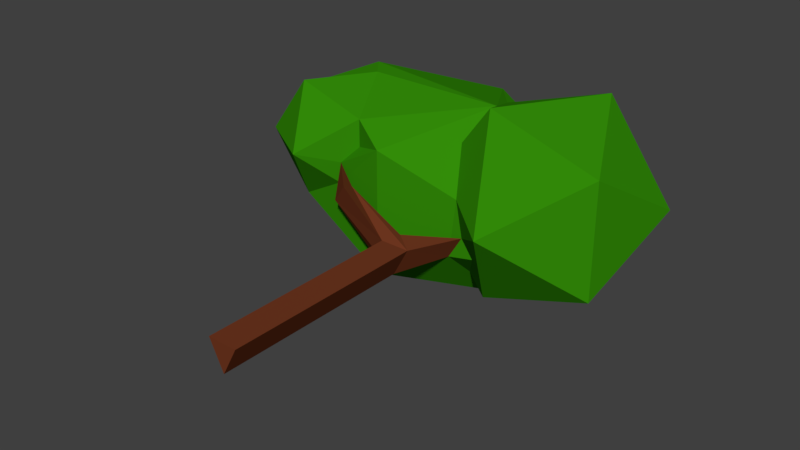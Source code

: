 # Source: Tree01.blend  (saved by Blender 2.78.0; exported with 4.5.12 LTS)
import bpy
from mathutils import Matrix  # noqa: F401  (used for matrix-valued properties, if any)

bpy.ops.wm.read_factory_settings(use_empty=True)
scene = bpy.context.scene
scene.name = 'Scene'

# ---- collections
col_collection_1 = bpy.data.collections.new('Collection 1'); scene.collection.children.link(col_collection_1)

# ---- materials (node trees are filled in below, after node groups)
mat_tree___bark = bpy.data.materials.new('Tree - Bark')
mat_tree___bark.alpha_threshold = 0.0
mat_tree___bark.use_transparent_shadow = False
mat_tree___bark.diffuse_color = (0.1626, 0.0388, 0.01462, 1.0)
mat_tree___bark.roughness = 0.5
mat_tree___bark.specular_intensity = 0.0
mat_tree___leaves = bpy.data.materials.new('Tree - Leaves')
mat_tree___leaves.alpha_threshold = 0.0
mat_tree___leaves.use_transparent_shadow = False
mat_tree___leaves.diffuse_color = (0.03303, 0.2598, 0.0027, 1.0)
mat_tree___leaves.roughness = 0.5
mat_tree___leaves.specular_intensity = 0.05208

# ---- material node trees

# ---- world
world_world_001 = bpy.data.worlds.new('World.001'); scene.world = world_world_001
world_world_001.use_nodes = True; world_world_001.node_tree.nodes.clear()
_N = world_world_001.node_tree.nodes; _L = world_world_001.node_tree.links
n0 = _N.new('ShaderNodeOutputWorld'); n0.name = 'World Output'; n0.location = (300, 300)
n1 = _N.new('ShaderNodeBackground'); n1.name = 'Background'; n1.location = (10, 300)
n1.inputs[0].default_value = (0.05, 0.05, 0.05, 1.0)
_L.new(n1.outputs[0], n0.inputs[0])
n0.is_active_output = True
world_world_001.use_sun_shadow = False
world_world_001.sun_shadow_jitter_overblur = 0.0
world_world_001.cycles.sampling_method = 'MANUAL'

# ---- meshes
me_plane = bpy.data.meshes.new('Plane')
me_plane.from_pydata([(-0.1832, 0.9937, 0.1232), (0.009497, 0.9937, -0.2805), (0.2243, 0.9937, 0.1198), (0.009497, 3.819, -0.2805), (0.2243, 3.819, 0.1198), (-2.493, 5.317, 1.301), (-1.534, 5.317, 1.612), (-2.064, 4.46, -0.01845), (-2.656, 4.46, 0.7969), (-2.064, 4.46, 1.612), (-1.105, 4.46, 1.301), (-1.799, 3.93, 0.7969), (-0.1832, 3.819, 0.1232), (-0.0531, 4.014, 0.1706), (-0.3465, 4.014, -0.3834), (-0.9248, 3.945, 0.5877), (-1.21, 4.081, 0.265), (-1.012, 4.193, 0.4809), (-2.485, 4.769, 0.1875), (-0.635, 4.255, 1.065), (-1.806, 5.657, 1.607), (-2.531, 6.524, 0.1875), (-1.806, 5.657, -1.232), (-0.635, 4.255, -0.69), (-0.7081, 7.094, 1.065), (-0.7081, 7.094, -0.69), (0.4634, 5.692, -1.232), (0.9915, 4.112, 0.387), (2.119, 4.973, 1.206), (0.5611, 4.973, 1.712), (0.5611, 4.973, -0.9379), (2.119, 4.973, -0.4318), (1.422, 6.366, 1.712), (-0.1355, 6.366, 1.206), (1.422, 6.366, -0.9379), (2.385, 6.366, 0.387), (0.9915, 7.227, 0.387), (0.486, 4.566, 0.07313), (0.3023, 4.549, -0.2387), (-1.302, 4.31, 0.6961), (-1.351, 4.336, 0.3837), (0.6481, 4.58, -0.1826), (-1.105, 4.46, 0.9174), (0.3822, 4.574, 0.5752), (0.1519, 4.973, 1.149), (0.3361, 4.973, -0.6283), (-2.458, 5.248, 0.2678), (0.6496, 5.469, -0.8671), (0.4209, 5.254, -0.8361), (0.3061, 5.483, 1.527), (0.4967, 5.736, 1.538), (0.6819, 5.978, -0.7754), (0.388, 6.366, -0.6019), (0.4106, 6.784, -0.03512), (0.4106, 6.784, 0.5345), (0.07161, 6.525, 1.055)], [], [(1, 2, 0), (4, 0, 2), (3, 2, 1), (12, 1, 0), (20, 21, 5), (8, 5, 46), (9, 6, 5), (8, 18, 7), (8, 9, 5), (9, 10, 6), (11, 8, 7), (11, 9, 8), (11, 10, 9), (3, 13, 4), (13, 38, 37), (12, 17, 15), (12, 16, 3), (17, 39, 15), (39, 16, 15), (3, 16, 14), (4, 13, 17), (17, 14, 16), (40, 7, 23), (18, 21, 22), (18, 22, 23), (38, 37, 43), (10, 19, 49), (21, 20, 24), (22, 21, 25), (23, 22, 26), (19, 44, 49), (20, 49, 24), (21, 24, 25), (22, 25, 26), (24, 55, 54), (24, 53, 25), (25, 52, 26), (27, 28, 29), (28, 27, 31), (29, 43, 27), (27, 37, 41), (27, 30, 31), (28, 31, 35), (29, 28, 32), (30, 45, 48), (31, 30, 34), (28, 35, 32), (32, 50, 29), (47, 51, 34), (31, 34, 35), (32, 35, 36), (34, 53, 36), (35, 34, 36), (4, 12, 0), (3, 4, 2), (12, 3, 1), (3, 14, 13), (12, 4, 17), (12, 15, 16), (17, 40, 39), (3, 38, 14), (17, 13, 14), (37, 41, 38), (7, 46, 18), (54, 36, 53), (38, 37, 45), (37, 38, 4), (51, 47, 26), (26, 48, 23), (49, 50, 33), (37, 4, 13), (55, 32, 36), (49, 44, 29), (11, 40, 39), (10, 39, 42), (48, 45, 23), (23, 45, 38), (5, 6, 20), (21, 18, 46), (46, 5, 21), (8, 46, 18), (13, 14, 38), (39, 40, 16), (23, 19, 40), (19, 39, 40), (7, 18, 23), (43, 19, 38), (23, 38, 19), (42, 39, 19), (49, 20, 6), (10, 42, 19), (49, 6, 10), (19, 43, 44), (24, 49, 33), (33, 55, 24), (24, 54, 53), (51, 26, 52), (25, 53, 52), (29, 44, 43), (27, 43, 37), (41, 30, 27), (49, 29, 50), (32, 33, 50), (30, 48, 47), (51, 52, 34), (34, 30, 47), (34, 52, 53), (17, 16, 40), (54, 55, 36), (45, 30, 41), (45, 41, 38), (3, 4, 38), (26, 47, 48), (55, 33, 32), (11, 7, 40), (10, 11, 39)])
me_plane.polygons.foreach_set('material_index', [0, 0, 0, 0, 1, 1, 1, 1, 1, 1, 1, 1, 1, 0, 0, 0, 0, 0, 0, 0, 0, 0, 1, 1, 1, 1, 1, 1, 1, 1, 1, 1, 1, 1, 1, 1, 1, 1, 1, 1, 1, 1, 1, 1, 1, 1, 1, 1, 1, 1, 1, 1, 1, 0, 0, 0, 0, 0, 0, 0, 0, 0, 1, 1, 1, 1, 0, 1, 1, 1, 0, 1, 1, 1, 1, 1, 1, 1, 1, 1, 1, 0, 0, 1, 1, 1, 1, 1, 1, 1, 1, 1, 1, 1, 1, 1, 1, 1, 1, 1, 1, 1, 1, 1, 1, 1, 1, 0, 1, 1, 1, 0, 1, 1, 1, 1])
me_plane.materials.append(mat_tree___bark)
me_plane.materials.append(mat_tree___leaves)
me_plane.use_remesh_preserve_volume = False
me_plane.use_remesh_preserve_attributes = False
me_plane.use_mirror_vertex_groups = False
me_plane.update()

# ---- objects
ob_tree_01 = bpy.data.objects.new('Tree.01', me_plane)

# ---- transforms, parenting, visibility, modifiers, constraints
ob_tree_01.location = (0.0, 0.0, 0.0)
ob_tree_01.lineart.crease_threshold = 0.0

# ---- collection membership
col_collection_1.objects.link(ob_tree_01)

# ---- scene / render settings (as saved in the file)
scene.frame_start = 1; scene.frame_end = 250; scene.frame_set(1)
scene.render.engine = 'BLENDER_EEVEE_NEXT'
scene.render.resolution_percentage = 50
scene.render.dither_intensity = 0.0
scene.cycles.use_denoising = False
scene.cycles.samples = 128
scene.cycles.sampling_pattern = 'TABULATED_SOBOL'
scene.cycles.light_sampling_threshold = 0.0
scene.cycles.use_adaptive_sampling = False
scene.cycles.use_light_tree = False
scene.cycles.blur_glossy = 0.0
scene.cycles.sample_clamp_indirect = 0.0
scene.view_settings.view_transform = 'Standard'
bpy.context.view_layer.update()

# ---- added for rendering (the .blend has no active camera and no usable light): camera, sun
cam_auto = bpy.data.cameras.new('AutoCamera')
cam_auto.lens = 50.0
cam_auto.sensor_width = 36.0
cam_auto.clip_end = 1000.0
ob_auto_camera = bpy.data.objects.new('AutoCamera', cam_auto)
scene.collection.objects.link(ob_auto_camera)
ob_auto_camera.location = (7.76593, -5.37164, 6.5612)
ob_auto_camera.rotation_euler = (1.09748, -7.21219e-08, 0.694738)
scene.camera = ob_auto_camera
light_auto_sun = bpy.data.lights.new('AutoSun', 'SUN')
light_auto_sun.energy = 3.0
light_auto_sun.angle = 0.0523599
ob_auto_sun = bpy.data.objects.new('AutoSun', light_auto_sun)
scene.collection.objects.link(ob_auto_sun)
ob_auto_sun.rotation_euler = (0.872665, 0.174533, 0.523599)
bpy.context.view_layer.update()
